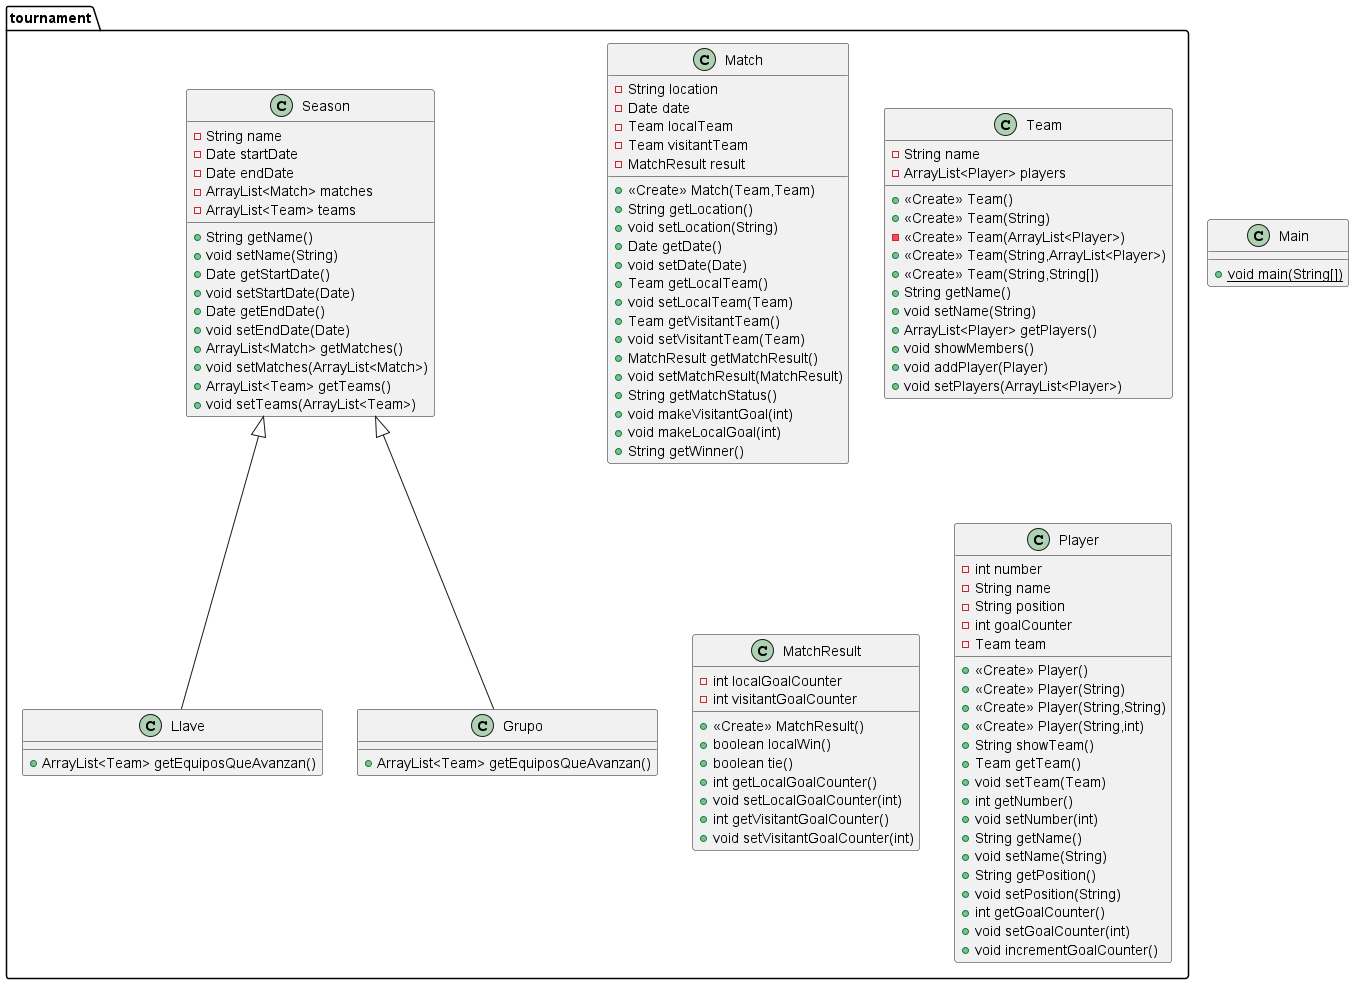

The diagram above was rendered by PlantUML. Its source (embedded in the PNG):
@startuml
class tournament.Match {
- String location
- Date date
- Team localTeam
- Team visitantTeam
- MatchResult result
+ <<Create>> Match(Team,Team)
+ String getLocation()
+ void setLocation(String)
+ Date getDate()
+ void setDate(Date)
+ Team getLocalTeam()
+ void setLocalTeam(Team)
+ Team getVisitantTeam()
+ void setVisitantTeam(Team)
+ MatchResult getMatchResult()
+ void setMatchResult(MatchResult)
+ String getMatchStatus()
+ void makeVisitantGoal(int)
+ void makeLocalGoal(int)
+ String getWinner()
}
class tournament.Team {
- String name
- ArrayList<Player> players
+ <<Create>> Team()
+ <<Create>> Team(String)
- <<Create>> Team(ArrayList<Player>)
+ <<Create>> Team(String,ArrayList<Player>)
+ <<Create>> Team(String,String[])
+ String getName()
+ void setName(String)
+ ArrayList<Player> getPlayers()
+ void showMembers()
+ void addPlayer(Player)
+ void setPlayers(ArrayList<Player>)
}
class tournament.Llave {
+ ArrayList<Team> getEquiposQueAvanzan()
}
class tournament.MatchResult {
- int localGoalCounter
- int visitantGoalCounter
+ <<Create>> MatchResult()
+ boolean localWin()
+ boolean tie()
+ int getLocalGoalCounter()
+ void setLocalGoalCounter(int)
+ int getVisitantGoalCounter()
+ void setVisitantGoalCounter(int)
}
class tournament.Grupo {
+ ArrayList<Team> getEquiposQueAvanzan()
}
class tournament.Player {
- int number
- String name
- String position
- int goalCounter
- Team team
+ <<Create>> Player()
+ <<Create>> Player(String)
+ <<Create>> Player(String,String)
+ <<Create>> Player(String,int)
+ String showTeam()
+ Team getTeam()
+ void setTeam(Team)
+ int getNumber()
+ void setNumber(int)
+ String getName()
+ void setName(String)
+ String getPosition()
+ void setPosition(String)
+ int getGoalCounter()
+ void setGoalCounter(int)
+ void incrementGoalCounter()
}
class Main {
+ {static} void main(String[])
}
class tournament.Season {
- String name
- Date startDate
- Date endDate
- ArrayList<Match> matches
- ArrayList<Team> teams
+ String getName()
+ void setName(String)
+ Date getStartDate()
+ void setStartDate(Date)
+ Date getEndDate()
+ void setEndDate(Date)
+ ArrayList<Match> getMatches()
+ void setMatches(ArrayList<Match>)
+ ArrayList<Team> getTeams()
+ void setTeams(ArrayList<Team>)
}


tournament.Season <|-- tournament.Llave
tournament.Season <|-- tournament.Grupo
@enduml